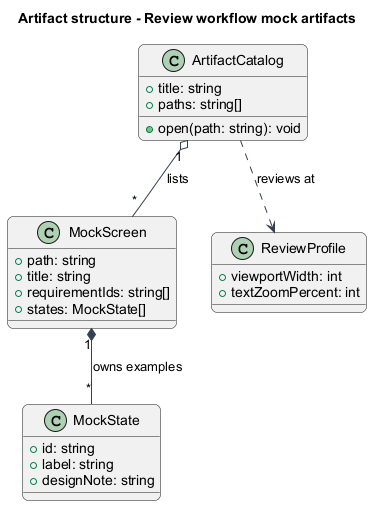

The diagram above was rendered by PlantUML. Its source (embedded in the PNG):
@startuml
skinparam backgroundColor #FFFFFF
skinparam shadowing false
skinparam roundcorner 12
skinparam defaultFontName Arial
skinparam ArrowColor #344054
skinparam rectangle {
  BorderColor #344054
  FontColor #101828
}
skinparam package {
  BorderColor #667085
  FontColor #101828
  BackgroundColor #F9FAFB
}
title Artifact structure - Review workflow mock artifacts
class MockScreen {
  +path: string
  +title: string
  +requirementIds: string[]
  +states: MockState[]
}
class ArtifactCatalog {
  +title: string
  +paths: string[]
  +open(path: string): void
}
class ReviewProfile {
  +viewportWidth: int
  +textZoomPercent: int
}
ArtifactCatalog "1" o-- "*" MockScreen : lists
ArtifactCatalog ..> ReviewProfile : reviews at
class MockState {
  +id: string
  +label: string
  +designNote: string
}
MockScreen "1" *-- "*" MockState : owns examples
@enduml